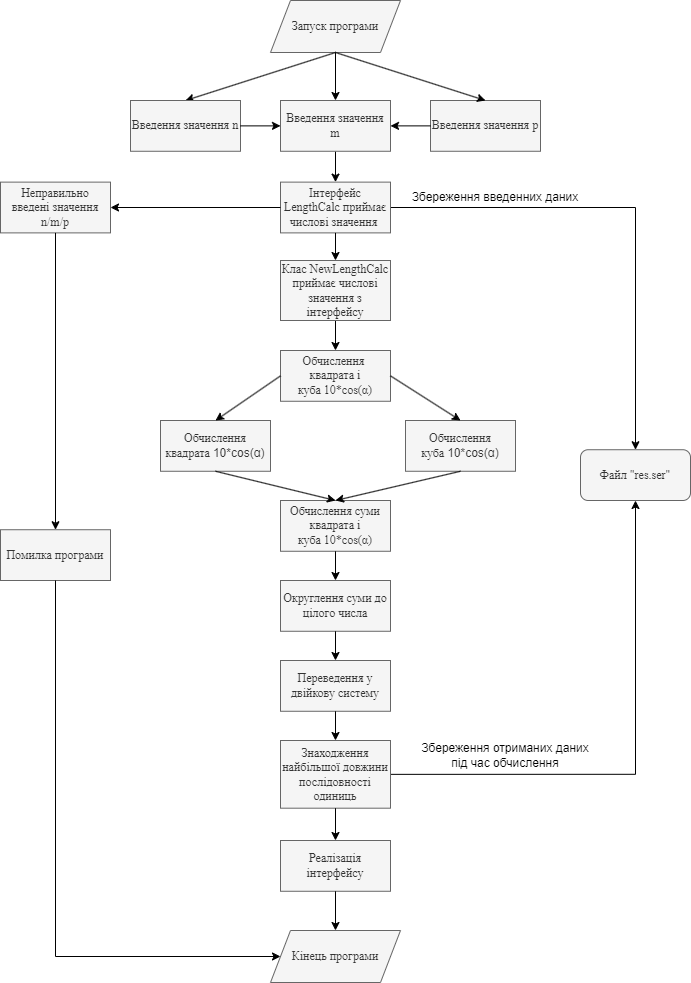

The diagram above was exported from draw.io. Its source (the exported page's mxGraphModel, read from the mxfile embedded in the PNG):
<mxGraphModel dx="1050" dy="619" grid="1" gridSize="10" guides="1" tooltips="1" connect="1" arrows="1" fold="1" page="1" pageScale="1" pageWidth="827" pageHeight="1169" math="0" shadow="0">
  <root>
    <mxCell id="0" />
    <mxCell id="1" parent="0" />
    <mxCell id="43c9aANDtP6ctexrui9t-25" style="edgeStyle=orthogonalEdgeStyle;rounded=0;orthogonalLoop=1;jettySize=auto;html=1;exitX=1;exitY=0.5;exitDx=0;exitDy=0;entryX=0.5;entryY=0;entryDx=0;entryDy=0;" parent="1" source="31tYKtPVOmXjQsoNu_cX-1" target="43c9aANDtP6ctexrui9t-13" edge="1">
      <mxGeometry relative="1" as="geometry">
        <mxPoint x="450" y="54.61500000000001" as="sourcePoint" />
      </mxGeometry>
    </mxCell>
    <mxCell id="43c9aANDtP6ctexrui9t-2" value="&lt;font face=&quot;Times New Roman&quot; style=&quot;font-size: 12px;&quot;&gt;Запуск програми&lt;/font&gt;" style="shape=parallelogram;perimeter=parallelogramPerimeter;whiteSpace=wrap;html=1;fixedSize=1;fillColor=#f5f5f5;fontColor=#333333;strokeColor=#666666;" parent="1" vertex="1">
      <mxGeometry x="330" y="20" width="130" height="52" as="geometry" />
    </mxCell>
    <mxCell id="43c9aANDtP6ctexrui9t-3" value="&lt;font face=&quot;Times New Roman&quot; style=&quot;font-size: 12px;&quot;&gt;Обчислення&amp;nbsp; квадрата і куба&amp;nbsp;10*cos(α)&lt;/font&gt;" style="rounded=0;whiteSpace=wrap;html=1;fillColor=#f5f5f5;fontColor=#333333;strokeColor=#666666;" parent="1" vertex="1">
      <mxGeometry x="340" y="370" width="110" height="50.77" as="geometry" />
    </mxCell>
    <mxCell id="43c9aANDtP6ctexrui9t-4" value="&lt;font style=&quot;font-size: 12px;&quot;&gt;&lt;font face=&quot;Times New Roman&quot; style=&quot;font-size: 12px;&quot;&gt;Обчислення квадрата&amp;nbsp;&lt;/font&gt;10*cos(α)&lt;/font&gt;" style="rounded=0;whiteSpace=wrap;html=1;fillColor=#f5f5f5;fontColor=#333333;strokeColor=#666666;" parent="1" vertex="1">
      <mxGeometry x="220" y="440" width="110" height="50.77" as="geometry" />
    </mxCell>
    <mxCell id="43c9aANDtP6ctexrui9t-5" value="&lt;font style=&quot;font-size: 12px;&quot;&gt;&lt;font face=&quot;Times New Roman&quot; style=&quot;font-size: 12px;&quot;&gt;Обчислення куба&amp;nbsp;&lt;/font&gt;10*cos(α)&lt;/font&gt;" style="rounded=0;whiteSpace=wrap;html=1;fillColor=#f5f5f5;fontColor=#333333;strokeColor=#666666;" parent="1" vertex="1">
      <mxGeometry x="465" y="440" width="110" height="50.77" as="geometry" />
    </mxCell>
    <mxCell id="43c9aANDtP6ctexrui9t-7" value="&lt;font face=&quot;Times New Roman&quot; style=&quot;font-size: 12px;&quot;&gt;Обчислення суми квадрата і куба&amp;nbsp;10*cos(α)&lt;/font&gt;" style="rounded=0;whiteSpace=wrap;html=1;fillColor=#f5f5f5;fontColor=#333333;strokeColor=#666666;" parent="1" vertex="1">
      <mxGeometry x="340" y="520" width="110" height="50.77" as="geometry" />
    </mxCell>
    <mxCell id="43c9aANDtP6ctexrui9t-8" value="&lt;font face=&quot;Times New Roman&quot; style=&quot;font-size: 12px;&quot;&gt;Округлення суми до цілого числа&lt;/font&gt;" style="rounded=0;whiteSpace=wrap;html=1;fillColor=#f5f5f5;fontColor=#333333;strokeColor=#666666;" parent="1" vertex="1">
      <mxGeometry x="340" y="600" width="110" height="50.77" as="geometry" />
    </mxCell>
    <mxCell id="43c9aANDtP6ctexrui9t-9" value="&lt;font face=&quot;Times New Roman&quot; style=&quot;font-size: 12px;&quot;&gt;Переведення у двійкову систему&lt;/font&gt;" style="rounded=0;whiteSpace=wrap;html=1;fillColor=#f5f5f5;fontColor=#333333;strokeColor=#666666;" parent="1" vertex="1">
      <mxGeometry x="340" y="680" width="110" height="50.77" as="geometry" />
    </mxCell>
    <mxCell id="43c9aANDtP6ctexrui9t-27" style="edgeStyle=orthogonalEdgeStyle;rounded=0;orthogonalLoop=1;jettySize=auto;html=1;exitX=1;exitY=0.5;exitDx=0;exitDy=0;entryX=0.5;entryY=1;entryDx=0;entryDy=0;" parent="1" source="43c9aANDtP6ctexrui9t-10" target="43c9aANDtP6ctexrui9t-13" edge="1">
      <mxGeometry relative="1" as="geometry" />
    </mxCell>
    <mxCell id="43c9aANDtP6ctexrui9t-10" value="&lt;font face=&quot;Times New Roman&quot; style=&quot;font-size: 12px;&quot;&gt;Знаходження найбільшої довжини послідовності одиниць&lt;/font&gt;" style="rounded=0;whiteSpace=wrap;html=1;fillColor=#f5f5f5;fontColor=#333333;strokeColor=#666666;" parent="1" vertex="1">
      <mxGeometry x="340" y="760" width="110" height="67.69" as="geometry" />
    </mxCell>
    <mxCell id="43c9aANDtP6ctexrui9t-12" value="&lt;font face=&quot;Times New Roman&quot; style=&quot;font-size: 12px;&quot;&gt;Кінець програми&lt;/font&gt;" style="shape=parallelogram;perimeter=parallelogramPerimeter;whiteSpace=wrap;html=1;fixedSize=1;fillColor=#f5f5f5;fontColor=#333333;strokeColor=#666666;" parent="1" vertex="1">
      <mxGeometry x="330" y="950" width="130" height="52" as="geometry" />
    </mxCell>
    <mxCell id="43c9aANDtP6ctexrui9t-13" value="&lt;font style=&quot;font-size: 12px;&quot; face=&quot;Times New Roman&quot;&gt;Файл &quot;res.ser&quot;&lt;/font&gt;" style="rounded=1;whiteSpace=wrap;html=1;fillColor=#f5f5f5;fontColor=#333333;strokeColor=#666666;" parent="1" vertex="1">
      <mxGeometry x="640" y="469.23" width="110" height="50.77" as="geometry" />
    </mxCell>
    <mxCell id="43c9aANDtP6ctexrui9t-15" value="" style="endArrow=classic;html=1;rounded=0;exitX=0.5;exitY=1;exitDx=0;exitDy=0;entryX=0.5;entryY=0;entryDx=0;entryDy=0;" parent="1" source="43c9aANDtP6ctexrui9t-2" target="N5CMe5xRvh7s12qMVnHr-7" edge="1">
      <mxGeometry width="50" height="50" relative="1" as="geometry">
        <mxPoint x="390" y="340" as="sourcePoint" />
        <mxPoint x="395" y="120" as="targetPoint" />
      </mxGeometry>
    </mxCell>
    <mxCell id="43c9aANDtP6ctexrui9t-16" value="" style="endArrow=classic;html=1;rounded=0;exitX=0;exitY=0.5;exitDx=0;exitDy=0;entryX=0.5;entryY=0;entryDx=0;entryDy=0;" parent="1" source="43c9aANDtP6ctexrui9t-3" target="43c9aANDtP6ctexrui9t-4" edge="1">
      <mxGeometry width="50" height="50" relative="1" as="geometry">
        <mxPoint x="390" y="560" as="sourcePoint" />
        <mxPoint x="440" y="510" as="targetPoint" />
      </mxGeometry>
    </mxCell>
    <mxCell id="43c9aANDtP6ctexrui9t-17" value="" style="endArrow=classic;html=1;rounded=0;exitX=1;exitY=0.5;exitDx=0;exitDy=0;entryX=0.5;entryY=0;entryDx=0;entryDy=0;" parent="1" source="43c9aANDtP6ctexrui9t-3" target="43c9aANDtP6ctexrui9t-5" edge="1">
      <mxGeometry width="50" height="50" relative="1" as="geometry">
        <mxPoint x="390" y="560" as="sourcePoint" />
        <mxPoint x="440" y="510" as="targetPoint" />
      </mxGeometry>
    </mxCell>
    <mxCell id="43c9aANDtP6ctexrui9t-18" value="" style="endArrow=classic;html=1;rounded=0;exitX=0.5;exitY=1;exitDx=0;exitDy=0;entryX=0.5;entryY=0;entryDx=0;entryDy=0;" parent="1" source="43c9aANDtP6ctexrui9t-4" target="43c9aANDtP6ctexrui9t-7" edge="1">
      <mxGeometry width="50" height="50" relative="1" as="geometry">
        <mxPoint x="390" y="660" as="sourcePoint" />
        <mxPoint x="440" y="610" as="targetPoint" />
      </mxGeometry>
    </mxCell>
    <mxCell id="43c9aANDtP6ctexrui9t-20" value="" style="endArrow=classic;html=1;rounded=0;exitX=0.5;exitY=1;exitDx=0;exitDy=0;entryX=0.5;entryY=0;entryDx=0;entryDy=0;" parent="1" source="43c9aANDtP6ctexrui9t-5" target="43c9aANDtP6ctexrui9t-7" edge="1">
      <mxGeometry width="50" height="50" relative="1" as="geometry">
        <mxPoint x="390" y="660" as="sourcePoint" />
        <mxPoint x="440" y="610" as="targetPoint" />
      </mxGeometry>
    </mxCell>
    <mxCell id="43c9aANDtP6ctexrui9t-21" value="" style="endArrow=classic;html=1;rounded=0;exitX=0.5;exitY=1;exitDx=0;exitDy=0;entryX=0.5;entryY=0;entryDx=0;entryDy=0;" parent="1" source="43c9aANDtP6ctexrui9t-7" target="43c9aANDtP6ctexrui9t-8" edge="1">
      <mxGeometry width="50" height="50" relative="1" as="geometry">
        <mxPoint x="390" y="860" as="sourcePoint" />
        <mxPoint x="440" y="810" as="targetPoint" />
      </mxGeometry>
    </mxCell>
    <mxCell id="43c9aANDtP6ctexrui9t-22" value="" style="endArrow=classic;html=1;rounded=0;exitX=0.5;exitY=1;exitDx=0;exitDy=0;entryX=0.5;entryY=0;entryDx=0;entryDy=0;" parent="1" source="43c9aANDtP6ctexrui9t-8" target="43c9aANDtP6ctexrui9t-9" edge="1">
      <mxGeometry width="50" height="50" relative="1" as="geometry">
        <mxPoint x="390" y="860" as="sourcePoint" />
        <mxPoint x="440" y="810" as="targetPoint" />
      </mxGeometry>
    </mxCell>
    <mxCell id="43c9aANDtP6ctexrui9t-23" value="" style="endArrow=classic;html=1;rounded=0;exitX=0.5;exitY=1;exitDx=0;exitDy=0;entryX=0.5;entryY=0;entryDx=0;entryDy=0;" parent="1" source="43c9aANDtP6ctexrui9t-9" target="43c9aANDtP6ctexrui9t-10" edge="1">
      <mxGeometry width="50" height="50" relative="1" as="geometry">
        <mxPoint x="390" y="960" as="sourcePoint" />
        <mxPoint x="440" y="910" as="targetPoint" />
      </mxGeometry>
    </mxCell>
    <mxCell id="43c9aANDtP6ctexrui9t-24" value="" style="endArrow=classic;html=1;rounded=0;exitX=0.5;exitY=1;exitDx=0;exitDy=0;entryX=0.5;entryY=0;entryDx=0;entryDy=0;" parent="1" source="43c9aANDtP6ctexrui9t-10" target="31tYKtPVOmXjQsoNu_cX-4" edge="1">
      <mxGeometry width="50" height="50" relative="1" as="geometry">
        <mxPoint x="390" y="960" as="sourcePoint" />
        <mxPoint x="440" y="910" as="targetPoint" />
      </mxGeometry>
    </mxCell>
    <mxCell id="43c9aANDtP6ctexrui9t-28" value="Збереження введенних даних" style="text;html=1;strokeColor=none;fillColor=none;align=center;verticalAlign=middle;whiteSpace=wrap;rounded=0;" parent="1" vertex="1">
      <mxGeometry x="465" y="201.62" width="180" height="30" as="geometry" />
    </mxCell>
    <mxCell id="43c9aANDtP6ctexrui9t-29" value="Збереження отриманих даних під час обчислення" style="text;html=1;strokeColor=none;fillColor=none;align=center;verticalAlign=middle;whiteSpace=wrap;rounded=0;" parent="1" vertex="1">
      <mxGeometry x="480" y="760" width="170" height="30" as="geometry" />
    </mxCell>
    <mxCell id="31tYKtPVOmXjQsoNu_cX-1" value="&lt;font face=&quot;Times New Roman&quot;&gt;Інтерфейс LengthCalc приймає числові значення&amp;nbsp;&lt;/font&gt;" style="rounded=0;whiteSpace=wrap;html=1;fillColor=#f5f5f5;fontColor=#333333;strokeColor=#666666;" parent="1" vertex="1">
      <mxGeometry x="340" y="201.62" width="110" height="50.77" as="geometry" />
    </mxCell>
    <mxCell id="31tYKtPVOmXjQsoNu_cX-3" value="" style="endArrow=classic;html=1;rounded=0;exitX=0.5;exitY=1;exitDx=0;exitDy=0;entryX=0.5;entryY=0;entryDx=0;entryDy=0;" parent="1" source="N5CMe5xRvh7s12qMVnHr-5" target="43c9aANDtP6ctexrui9t-3" edge="1">
      <mxGeometry width="50" height="50" relative="1" as="geometry">
        <mxPoint x="390" y="350" as="sourcePoint" />
        <mxPoint x="440" y="300" as="targetPoint" />
      </mxGeometry>
    </mxCell>
    <mxCell id="31tYKtPVOmXjQsoNu_cX-4" value="&lt;font face=&quot;Times New Roman&quot; style=&quot;font-size: 12px;&quot;&gt;Реалізація інтерфейсу&lt;/font&gt;" style="rounded=0;whiteSpace=wrap;html=1;fillColor=#f5f5f5;fontColor=#333333;strokeColor=#666666;" parent="1" vertex="1">
      <mxGeometry x="340" y="860" width="110" height="50.77" as="geometry" />
    </mxCell>
    <mxCell id="31tYKtPVOmXjQsoNu_cX-5" value="" style="endArrow=classic;html=1;rounded=0;exitX=0.5;exitY=1;exitDx=0;exitDy=0;entryX=0.5;entryY=0;entryDx=0;entryDy=0;" parent="1" source="31tYKtPVOmXjQsoNu_cX-4" target="43c9aANDtP6ctexrui9t-12" edge="1">
      <mxGeometry width="50" height="50" relative="1" as="geometry">
        <mxPoint x="390" y="850" as="sourcePoint" />
        <mxPoint x="440" y="800" as="targetPoint" />
      </mxGeometry>
    </mxCell>
    <mxCell id="N5CMe5xRvh7s12qMVnHr-4" value="" style="edgeStyle=orthogonalEdgeStyle;rounded=0;orthogonalLoop=1;jettySize=auto;html=1;" edge="1" parent="1" target="31tYKtPVOmXjQsoNu_cX-1">
      <mxGeometry relative="1" as="geometry">
        <mxPoint x="395" y="170.76999999999998" as="sourcePoint" />
      </mxGeometry>
    </mxCell>
    <mxCell id="N5CMe5xRvh7s12qMVnHr-6" value="" style="endArrow=classic;html=1;rounded=0;exitX=0.5;exitY=1;exitDx=0;exitDy=0;entryX=0.5;entryY=0;entryDx=0;entryDy=0;" edge="1" parent="1" source="31tYKtPVOmXjQsoNu_cX-1" target="N5CMe5xRvh7s12qMVnHr-5">
      <mxGeometry width="50" height="50" relative="1" as="geometry">
        <mxPoint x="395" y="263" as="sourcePoint" />
        <mxPoint x="395" y="350" as="targetPoint" />
      </mxGeometry>
    </mxCell>
    <mxCell id="N5CMe5xRvh7s12qMVnHr-5" value="&lt;font face=&quot;Times New Roman&quot;&gt;Клас NewLengthCalc приймає числові значення з інтерфейсу&lt;/font&gt;" style="rounded=0;whiteSpace=wrap;html=1;fillColor=#f5f5f5;fontColor=#333333;strokeColor=#666666;" vertex="1" parent="1">
      <mxGeometry x="340" y="280" width="110" height="60" as="geometry" />
    </mxCell>
    <mxCell id="N5CMe5xRvh7s12qMVnHr-7" value="&lt;font face=&quot;Times New Roman&quot;&gt;Введення значення n&lt;/font&gt;" style="rounded=0;whiteSpace=wrap;html=1;fillColor=#f5f5f5;fontColor=#333333;strokeColor=#666666;" vertex="1" parent="1">
      <mxGeometry x="190" y="120" width="110" height="50.77" as="geometry" />
    </mxCell>
    <mxCell id="N5CMe5xRvh7s12qMVnHr-8" value="&lt;font face=&quot;Times New Roman&quot;&gt;Введення значення m&lt;/font&gt;" style="rounded=0;whiteSpace=wrap;html=1;fillColor=#f5f5f5;fontColor=#333333;strokeColor=#666666;" vertex="1" parent="1">
      <mxGeometry x="340" y="120" width="110" height="50.77" as="geometry" />
    </mxCell>
    <mxCell id="N5CMe5xRvh7s12qMVnHr-9" value="&lt;font face=&quot;Times New Roman&quot;&gt;Введення значення p&lt;/font&gt;" style="rounded=0;whiteSpace=wrap;html=1;fillColor=#f5f5f5;fontColor=#333333;strokeColor=#666666;" vertex="1" parent="1">
      <mxGeometry x="490" y="120" width="110" height="50.77" as="geometry" />
    </mxCell>
    <mxCell id="N5CMe5xRvh7s12qMVnHr-10" value="" style="endArrow=classic;html=1;rounded=0;exitX=0.5;exitY=1;exitDx=0;exitDy=0;entryX=0.5;entryY=0;entryDx=0;entryDy=0;" edge="1" parent="1" source="43c9aANDtP6ctexrui9t-2" target="N5CMe5xRvh7s12qMVnHr-9">
      <mxGeometry width="50" height="50" relative="1" as="geometry">
        <mxPoint x="400" y="80" as="sourcePoint" />
        <mxPoint x="440" y="190" as="targetPoint" />
      </mxGeometry>
    </mxCell>
    <mxCell id="N5CMe5xRvh7s12qMVnHr-11" value="" style="endArrow=classic;html=1;rounded=0;exitX=0.5;exitY=1;exitDx=0;exitDy=0;entryX=0.5;entryY=0;entryDx=0;entryDy=0;" edge="1" parent="1" source="43c9aANDtP6ctexrui9t-2" target="N5CMe5xRvh7s12qMVnHr-8">
      <mxGeometry width="50" height="50" relative="1" as="geometry">
        <mxPoint x="390" y="240" as="sourcePoint" />
        <mxPoint x="440" y="190" as="targetPoint" />
      </mxGeometry>
    </mxCell>
    <mxCell id="N5CMe5xRvh7s12qMVnHr-12" value="" style="endArrow=classic;html=1;rounded=0;exitX=1;exitY=0.5;exitDx=0;exitDy=0;entryX=0;entryY=0.5;entryDx=0;entryDy=0;" edge="1" parent="1" source="N5CMe5xRvh7s12qMVnHr-7" target="N5CMe5xRvh7s12qMVnHr-8">
      <mxGeometry width="50" height="50" relative="1" as="geometry">
        <mxPoint x="390" y="240" as="sourcePoint" />
        <mxPoint x="440" y="190" as="targetPoint" />
      </mxGeometry>
    </mxCell>
    <mxCell id="N5CMe5xRvh7s12qMVnHr-13" value="" style="endArrow=classic;html=1;rounded=0;exitX=0;exitY=0.5;exitDx=0;exitDy=0;entryX=1;entryY=0.5;entryDx=0;entryDy=0;" edge="1" parent="1" source="N5CMe5xRvh7s12qMVnHr-9" target="N5CMe5xRvh7s12qMVnHr-8">
      <mxGeometry width="50" height="50" relative="1" as="geometry">
        <mxPoint x="390" y="240" as="sourcePoint" />
        <mxPoint x="440" y="190" as="targetPoint" />
      </mxGeometry>
    </mxCell>
    <mxCell id="N5CMe5xRvh7s12qMVnHr-15" value="&lt;font face=&quot;Times New Roman&quot;&gt;Неправильно введені значення n/m/p&lt;/font&gt;" style="rounded=0;whiteSpace=wrap;html=1;fillColor=#f5f5f5;fontColor=#333333;strokeColor=#666666;" vertex="1" parent="1">
      <mxGeometry x="60" y="201.62" width="110" height="50.77" as="geometry" />
    </mxCell>
    <mxCell id="N5CMe5xRvh7s12qMVnHr-16" value="&lt;font face=&quot;Times New Roman&quot;&gt;Помилка програми&lt;/font&gt;" style="rounded=0;whiteSpace=wrap;html=1;fillColor=#f5f5f5;fontColor=#333333;strokeColor=#666666;" vertex="1" parent="1">
      <mxGeometry x="60" y="549.23" width="110" height="50.77" as="geometry" />
    </mxCell>
    <mxCell id="N5CMe5xRvh7s12qMVnHr-17" value="" style="endArrow=classic;html=1;rounded=0;exitX=0;exitY=0.5;exitDx=0;exitDy=0;entryX=1;entryY=0.5;entryDx=0;entryDy=0;" edge="1" parent="1" source="31tYKtPVOmXjQsoNu_cX-1" target="N5CMe5xRvh7s12qMVnHr-15">
      <mxGeometry width="50" height="50" relative="1" as="geometry">
        <mxPoint x="560" y="360" as="sourcePoint" />
        <mxPoint x="440" y="500" as="targetPoint" />
      </mxGeometry>
    </mxCell>
    <mxCell id="N5CMe5xRvh7s12qMVnHr-18" value="" style="endArrow=classic;html=1;rounded=0;exitX=0.5;exitY=1;exitDx=0;exitDy=0;entryX=0.5;entryY=0;entryDx=0;entryDy=0;" edge="1" parent="1" source="N5CMe5xRvh7s12qMVnHr-15" target="N5CMe5xRvh7s12qMVnHr-16">
      <mxGeometry width="50" height="50" relative="1" as="geometry">
        <mxPoint x="390" y="350" as="sourcePoint" />
        <mxPoint x="440" y="300" as="targetPoint" />
      </mxGeometry>
    </mxCell>
    <mxCell id="N5CMe5xRvh7s12qMVnHr-21" value="" style="endArrow=classic;html=1;rounded=0;exitX=0.5;exitY=1;exitDx=0;exitDy=0;entryX=0;entryY=0.5;entryDx=0;entryDy=0;" edge="1" parent="1" source="N5CMe5xRvh7s12qMVnHr-16" target="43c9aANDtP6ctexrui9t-12">
      <mxGeometry width="50" height="50" relative="1" as="geometry">
        <mxPoint x="90" y="680" as="sourcePoint" />
        <mxPoint x="140" y="630" as="targetPoint" />
        <Array as="points">
          <mxPoint x="115" y="976" />
        </Array>
      </mxGeometry>
    </mxCell>
  </root>
</mxGraphModel>